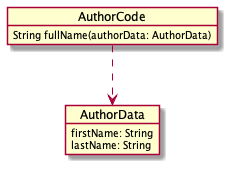

The diagram above was rendered by PlantUML. Its source (embedded in the PNG):
@startuml
AuthorCode ..> AuthorData

object AuthorData {
  firstName: String
  lastName: String
}

object AuthorCode {
  String fullName(authorData: AuthorData)
}
@enduml